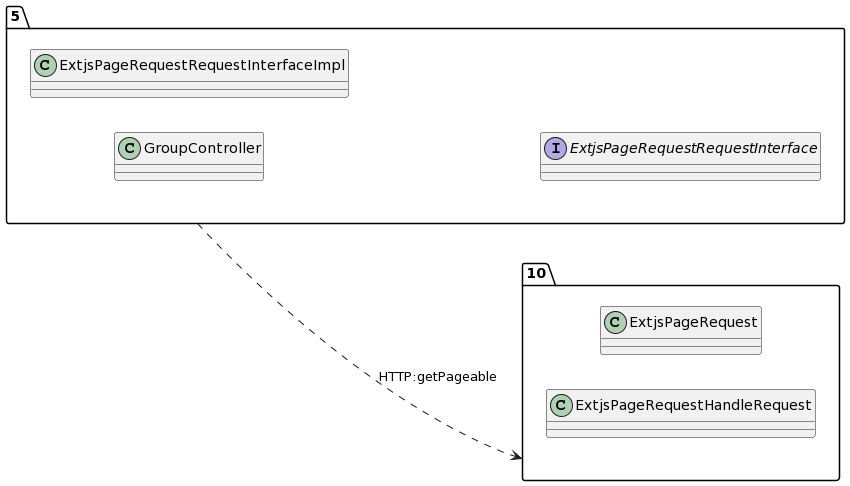

The diagram above was rendered by PlantUML. Its source (embedded in the PNG):
@startuml
allow_mixing
left to right direction
package "5"{
class GroupController
class ExtjsPageRequestRequestInterfaceImpl
interface ExtjsPageRequestRequestInterface

}
package "10"{
class ExtjsPageRequest
class ExtjsPageRequestHandleRequest

}
"5" ..> "10":HTTP:getPageable
@enduml